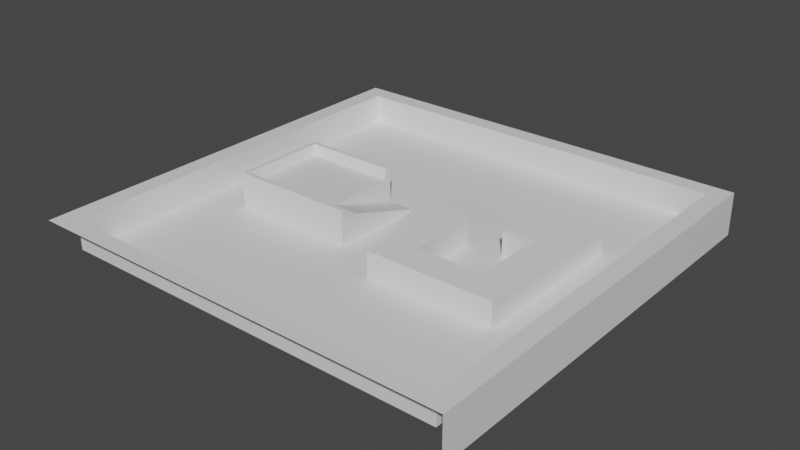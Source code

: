 # Source: test_level_1.blend  (saved by Blender 3.4.6; exported with 4.5.12 LTS)
import bpy
from mathutils import Matrix  # noqa: F401  (used for matrix-valued properties, if any)

bpy.ops.wm.read_factory_settings(use_empty=True)
scene = bpy.context.scene
scene.name = 'Scene'

# ---- collections
col_collection = bpy.data.collections.new('Collection'); scene.collection.children.link(col_collection)

# ---- materials (node trees are filled in below, after node groups)
mat_material = bpy.data.materials.new('Material')
mat_material.alpha_threshold = 0.0
mat_material.use_transparent_shadow = False
mat_material.roughness = 0.5
mat_material.line_color = (0.0, 0.0, 0.0, 1.0)

# ---- material node trees
mat_material.use_nodes = True; mat_material.node_tree.nodes.clear()
_N = mat_material.node_tree.nodes; _L = mat_material.node_tree.links
n0 = _N.new('ShaderNodeOutputMaterial'); n0.name = 'Material Output'; n0.location = (300, 300)
n1 = _N.new('ShaderNodeBsdfPrincipled'); n1.name = 'Principled BSDF'; n1.location = (10, 300)
n1.distribution = 'GGX'
n1.subsurface_method = 'RANDOM_WALK_SKIN'
n1.inputs[3].default_value = 1.45
n1.inputs[27].default_value = (0.0, 0.0, 0.0, 1.0)
n1.inputs[28].default_value = 1.0
_L.new(n1.outputs[0], n0.inputs[0])
n0.is_active_output = True

# ---- world
world_world = bpy.data.worlds.new('World'); scene.world = world_world
world_world.use_nodes = True; world_world.node_tree.nodes.clear()
_N = world_world.node_tree.nodes; _L = world_world.node_tree.links
n0 = _N.new('ShaderNodeOutputWorld'); n0.name = 'World Output'; n0.location = (300, 300)
n1 = _N.new('ShaderNodeBackground'); n1.name = 'Background'; n1.location = (10, 300)
n1.inputs[0].default_value = (0.05088, 0.05088, 0.05088, 1.0)
_L.new(n1.outputs[0], n0.inputs[0])
n0.is_active_output = True
world_world.color = (0.05088, 0.05088, 0.05088)
world_world.use_sun_shadow = False
world_world.sun_shadow_jitter_overblur = 0.0

# ---- meshes
me_cube = bpy.data.meshes.new('Cube')
me_cube.from_pydata([(-3.657, 6.978, 0.0), (-3.657, -6.978, 0.0), (-21.61, 6.978, 0.0), (-21.61, -6.978, 0.0), (28.37, -28.57, 0.0), (-28.31, -28.57, 0.0), (28.37, 28.38, 0.0), (-28.31, 28.38, 0.0), (22.23, 12.8, -1.967e-06), (13.27, 3.834, -1.967e-06), (13.27, 12.8, -1.967e-06), (22.23, 3.834, -1.967e-06), (17.75, 3.834, -1.967e-06), (17.75, -6.56, -1.967e-06), (22.23, -10.84, -1.967e-06), (3.876, -10.84, -1.967e-06), (8.113, -6.56, -1.967e-06), (3.876, 3.743, -1.967e-06), (8.113, 3.743, -1.967e-06)], [], [(3, 2, 7, 5), (2, 0, 6, 7), (1, 3, 5, 4), (10, 8, 6, 0), (8, 11, 4, 6), (11, 14, 4), (1, 4, 15), (12, 9, 18, 16, 13), (15, 4, 14), (9, 10, 0, 17, 18), (17, 0, 1, 15)])
_uv = me_cube.uv_layers.new(name='UVMap')
_uv.uv.foreach_set('vector', [0.8512, 0.7262, 0.8512, 0.5238, 0.8581, 0.5169, 0.8581, 0.7331, 0.8512, 0.5238, 0.6488, 0.5238, 0.6419, 0.5169, 0.8581, 0.5169, 0.6488, 0.7262, 0.8512, 0.7262, 0.8581, 0.7331, 0.6419, 0.7331, 0.648, 0.5631, 0.6426, 0.5365, 0.6419, 0.5169, 0.6488, 0.5238, 0.6426, 0.5365, 0.6426, 0.7135, 0.6419, 0.7331, 0.6419, 0.5169, 0.6426, 0.7135, 0.0, 0.0, 0.6419, 0.7331, 0.6488, 0.7262, 0.6419, 0.7331, 0.0, 0.0, 0.0, 0.0, 0.0, 0.0, 0.0, 0.0, 0.0, 0.0, 0.0, 0.0, 0.0, 0.0, 0.6419, 0.7331, 0.0, 0.0, 0.0, 0.0, 0.648, 0.5631, 0.6488, 0.5238, 0.0, 0.0, 0.0, 0.0, 0.0, 0.0, 0.6488, 0.5238, 0.6488, 0.7262, 0.0, 0.0])
me_cube.materials.append(mat_material)
me_cube.use_mirror_vertex_groups = False
me_cube.update()
me_cube_001 = bpy.data.meshes.new('Cube.001')
me_cube_001.from_pydata([(1.942, 6.978, 0.0), (-1.942, -6.978, 0.0), (-1.942, 6.978, 0.0), (1.942, -4.178, 3.605), (-1.942, -4.178, 3.605), (1.942, -5.766, 3.605), (-1.942, -5.766, 3.605), (1.942, -6.372, 5.068), (1.942, -6.978, 5.068), (-1.942, -6.978, 5.068), (-1.942, -6.372, 5.068), (1.942, -6.978, 0.0)], [], [(0, 2, 4, 3), (3, 4, 6, 5), (7, 10, 9, 8), (5, 6, 10, 7), (1, 11, 8, 9), (5, 11, 0, 3), (11, 5, 7, 8)])
_uv = me_cube_001.uv_layers.new(name='UVMap')
_uv.uv.foreach_set('vector', [0.6488, 0.5238, 0.75, 0.5238, 0.75, 0.625, 0.6488, 0.625, 0.6488, 0.625, 0.75, 0.625, 0.75, 0.6778, 0.6488, 0.6778, 0.6488, 0.6778, 0.75, 0.6778, 0.75, 0.7262, 0.6488, 0.7262, 0.6488, 0.6778, 0.75, 0.6778, 0.75, 0.6778, 0.6488, 0.6778, 0.75, 0.7262, 0.6488, 0.7262, 0.6488, 0.7262, 0.75, 0.7262, 0.6488, 0.6778, 0.6488, 0.6778, 0.6488, 0.5238, 0.6488, 0.625, 0.6488, 0.7124, 0.6488, 0.6778, 0.6488, 0.6778, 0.6488, 0.7262])
me_cube_001.materials.append(mat_material)
me_cube_001.use_mirror_vertex_groups = False
me_cube_001.update()
me_cube_002 = bpy.data.meshes.new('Cube.002')
me_cube_002.from_pydata([(-7.036, 6.978, 0.0), (-7.036, -6.978, 0.0), (-5.835, -5.764, 3.605), (-5.835, 5.764, 3.605), (7.036, 6.978, 0.0), (-7.036, -6.978, 5.068), (7.036, -6.978, 5.068), (7.036, -6.978, 0.0), (7.036, -5.766, 3.605), (7.036, 5.766, 3.605), (-7.036, 6.978, 5.068), (7.036, 6.978, 5.068), (7.036, -6.372, 5.068), (-6.428, -6.37, 5.068), (-6.428, 6.37, 5.068), (7.036, 6.372, 5.068)], [], [(1, 5, 10, 0), (7, 4, 9, 8), (0, 10, 11, 4), (8, 2, 13, 12), (12, 13, 5, 6), (15, 11, 10, 14), (9, 3, 2, 8), (13, 14, 10, 5), (1, 7, 6, 5), (2, 3, 14, 13), (3, 9, 15, 14), (9, 4, 11, 15)])
_uv = me_cube_002.uv_layers.new(name='UVMap')
_uv.uv.foreach_set('vector', [0.8512, 0.7262, 0.8512, 0.7262, 0.8512, 0.5238, 0.8512, 0.5238, 0.75, 0.7262, 0.75, 0.5238, 0.75, 0.5299, 0.75, 0.7201, 0.8512, 0.5238, 0.8512, 0.5238, 0.75, 0.5238, 0.75, 0.5238, 0.75, 0.7201, 0.8474, 0.72, 0.8474, 0.72, 0.75, 0.7201, 0.75, 0.7201, 0.8474, 0.72, 0.8512, 0.7262, 0.75, 0.7262, 0.75, 0.5299, 0.75, 0.5238, 0.8512, 0.5238, 0.8474, 0.53, 0.75, 0.5299, 0.8474, 0.53, 0.8474, 0.72, 0.75, 0.7201, 0.8474, 0.72, 0.8474, 0.53, 0.8512, 0.5238, 0.8512, 0.7262, 0.8512, 0.7262, 0.75, 0.7262, 0.75, 0.7262, 0.8512, 0.7262, 0.8474, 0.72, 0.8474, 0.53, 0.8474, 0.53, 0.8474, 0.72, 0.8474, 0.53, 0.75, 0.5299, 0.75, 0.5299, 0.8474, 0.53, 0.75, 0.5299, 0.75, 0.5238, 0.75, 0.5238, 0.75, 0.5299])
me_cube_002.materials.append(mat_material)
me_cube_002.use_mirror_vertex_groups = False
me_cube_002.update()
me_cube_003 = bpy.data.meshes.new('Cube.003')
me_cube_003.from_pydata([(31.0, 31.0, -2.0), (31.0, -31.0, -2.0), (-31.0, 31.0, -2.0), (28.37, -28.57, 0.0), (-28.31, -28.57, 0.0), (28.37, 28.38, 0.0), (-28.31, 28.38, 0.0), (-31.0, -31.0, 4.212), (-31.0, 31.0, 4.212), (31.0, 31.0, 4.212), (31.0, -31.0, 4.212), (-28.31, -28.57, 4.212), (-28.31, 28.38, 4.212), (28.37, -28.57, 4.212), (28.37, 28.38, 4.212)], [], [(2, 8, 9, 0), (6, 5, 14, 12), (5, 3, 13, 14), (14, 13, 10, 9), (13, 11, 7, 10), (12, 14, 9, 8), (11, 12, 8, 7), (3, 4, 11, 13), (4, 6, 12, 11), (0, 9, 10, 1)])
_uv = me_cube_003.uv_layers.new(name='UVMap')
_uv.uv.foreach_set('vector', [0.375, 0.25, 0.625, 0.25, 0.625, 0.5, 0.375, 0.5, 0.8581, 0.5169, 0.6419, 0.5169, 0.6419, 0.5169, 0.8581, 0.5169, 0.6419, 0.5169, 0.6419, 0.7331, 0.6419, 0.7331, 0.6419, 0.5169, 0.6419, 0.5169, 0.6419, 0.7331, 0.625, 0.75, 0.625, 0.5, 0.6419, 0.7331, 0.8581, 0.7331, 0.875, 0.75, 0.625, 0.75, 0.8581, 0.5169, 0.6419, 0.5169, 0.625, 0.5, 0.875, 0.5, 0.8581, 0.7331, 0.8581, 0.5169, 0.875, 0.5, 0.875, 0.75, 0.6419, 0.7331, 0.8581, 0.7331, 0.8581, 0.7331, 0.6419, 0.7331, 0.8581, 0.7331, 0.8581, 0.5169, 0.8581, 0.5169, 0.8581, 0.7331, 0.375, 0.5, 0.625, 0.5, 0.625, 0.75, 0.375, 0.75])
me_cube_003.materials.append(mat_material)
me_cube_003.use_mirror_vertex_groups = False
me_cube_003.update()
me_cube_004 = bpy.data.meshes.new('Cube.004')
me_cube_004.from_pydata([(-4.483, -4.483, 2.64), (-4.483, 4.483, -1.0), (-4.483, 4.483, 2.64), (0.8583, 4.483, 1.305), (4.483, 4.483, 2.64), (-0.8583, 4.483, 1.305), (-0.8583, 4.483, -1.0), (0.8583, 4.483, -1.0), (4.483, 4.483, -1.0), (-1.907e-06, -4.483, 2.64), (-1.907e-06, -14.88, -1.0), (-1.907e-06, -14.88, 2.64), (4.483, -19.15, 2.64), (4.483, -19.15, -1.0), (-13.87, -19.15, 2.64), (-9.637, -14.88, 2.64), (-9.637, -14.88, -1.0), (-13.87, -4.575, -1.0), (-13.87, -4.575, 2.64), (-9.637, -4.575, 2.64), (-9.637, -4.575, -1.0)], [], [(0, 9, 4, 2), (3, 5, 2, 4), (7, 3, 4, 8), (5, 6, 1, 2), (9, 11, 12, 4), (8, 4, 12, 13), (12, 11, 15, 14), (16, 20, 19, 15), (10, 16, 15, 11), (20, 17, 18, 19), (15, 19, 18, 14)])
_uv = me_cube_004.uv_layers.new(name='UVMap')
_uv.uv.foreach_set('vector', [0.0, 0.0, 0.0, 0.0, 0.625, 0.5, 0.875, 0.5, 0.5655, 0.4826, 0.6485, 0.3903, 0.875, 0.5, 0.625, 0.5, 0.4216, 0.4658, 0.5655, 0.4826, 0.625, 0.5, 0.375, 0.5, 0.6485, 0.3903, 0.2394, 0.1613, 0.0, 0.0, 0.875, 0.5, 0.0, 0.0, 0.0, 0.0, 0.0, 0.0, 0.0, 0.0, 0.0, 0.0, 0.0, 0.0, 0.0, 0.0, 0.0, 0.0, 0.0, 0.0, 0.0, 0.0, 0.0, 0.0, 0.0, 0.0, 0.375, 0.875, 0.375, 0.875, 0.625, 0.875, 0.625, 0.875, 0.375, 0.875, 0.375, 0.875, 0.625, 0.875, 0.625, 0.875, 0.375, 0.875, 0.375, 0.875, 0.625, 0.875, 0.625, 0.875, 0.0, 0.0, 0.0, 0.0, 0.0, 0.0, 0.0, 0.0])
me_cube_004.update()
me_cube_005 = bpy.data.meshes.new('Cube.005')
me_cube_005.from_pydata([(-4.483, -4.483, -1.0), (-4.483, -4.483, 2.64), (-4.483, 4.483, -1.0), (-4.483, 4.483, 2.64), (4.483, 4.483, -1.0), (0.0, -4.483, -1.0), (0.0, -4.483, 2.64), (0.0, -14.88, -1.0), (0.0, -14.88, 2.64), (4.483, -19.15, 2.64), (4.483, -19.15, -1.0), (-13.87, -19.15, -1.0), (-13.87, -19.15, 2.64), (-9.637, -14.88, -1.0), (-13.87, -4.575, -1.0), (-13.87, -4.575, 2.64), (-9.637, -4.575, -1.0), (-1.0, 4.582, -1.0), (-0.8058, 4.582, 1.222), (-1.0, 4.385, -1.0), (-0.8058, 4.385, 1.222), (1.0, 4.582, -1.0), (0.8058, 4.582, 1.222), (1.0, 4.385, -1.0), (0.8058, 4.385, 1.222), (-1.0, 4.582, 1.417), (-0.8058, 4.582, -1.0), (-1.0, 4.385, 1.417), (0.8058, 4.385, -1.0), (-0.8058, 4.385, -1.0), (1.0, 4.385, 1.417), (1.0, 4.582, 1.417), (0.8058, 4.582, -1.0)], [], [(0, 2, 3, 1), (5, 0, 1, 6), (11, 14, 15, 12), (10, 11, 12, 9), (5, 6, 8, 7), (13, 16, 14, 11), (7, 10, 4, 5), (2, 0, 5, 4), (10, 7, 13, 11), (17, 19, 27, 25), (26, 18, 20, 29), (23, 21, 31, 30), (32, 28, 24, 22), (30, 31, 25, 27), (26, 17, 25, 18), (20, 27, 19, 29), (24, 30, 27, 20), (28, 23, 30, 24), (22, 31, 21, 32), (24, 20, 18, 22), (18, 25, 31, 22)])
me_cube_005.polygons.foreach_set('material_index', [1, 1, 1, 1, 1, 1, 1, 1, 1, 0, 0, 0, 0, 0, 0, 0, 0, 0, 0, 0, 0])
_uv = me_cube_005.uv_layers.new(name='UVMap')
_uv.uv.foreach_set('vector', [0.375, 0.0, 0.375, 0.25, 0.625, 0.25, 0.625, 0.0, 0.375, 0.875, 0.375, 1.0, 0.625, 1.0, 0.625, 0.875, 0.375, 0.875, 0.375, 0.875, 0.625, 0.875, 0.625, 0.875, 0.375, 0.875, 0.375, 0.875, 0.625, 0.875, 0.625, 0.75, 0.375, 0.875, 0.625, 0.875, 0.625, 0.875, 0.375, 0.875, 0.25, 0.75, 0.25, 0.75, 0.25, 0.75, 0.25, 0.75, 0.25, 0.75, 0.375, 0.75, 0.375, 0.75, 0.25, 0.75, 0.125, 0.5, 0.125, 0.75, 0.25, 0.75, 0.375, 0.5, 0.25, 0.75, 0.25, 0.75, 0.25, 0.75, 0.25, 0.75, 0.375, 0.0, 0.375, 0.25, 0.625, 0.25, 0.625, 0.0, 0.3951, 0.9757, 0.6049, 0.9757, 0.6049, 0.2743, 0.3951, 0.2743, 0.375, 0.5, 0.375, 0.75, 0.625, 0.75, 0.625, 0.5, 0.3951, 0.7743, 0.3951, 0.4757, 0.6049, 0.4757, 0.6049, 0.7743, 0.625, 0.5, 0.625, 0.75, 0.875, 0.75, 0.875, 0.5, 0.3951, 0.9757, 0.375, 1.0, 0.625, 1.0, 0.6049, 0.9757, 0.6049, 0.2743, 0.625, 0.25, 0.375, 0.25, 0.3951, 0.2743, 0.6049, 0.4757, 0.625, 0.5, 0.625, 0.25, 0.6049, 0.2743, 0.3951, 0.4757, 0.375, 0.5, 0.625, 0.5, 0.6049, 0.4757, 0.6049, 0.7743, 0.625, 0.75, 0.375, 0.75, 0.3951, 0.7743, 0.6049, 0.4757, 0.6049, 0.2743, 0.6049, 0.9757, 0.6049, 0.7743, 0.6049, 0.9757, 0.625, 1.0, 0.625, 0.75, 0.6049, 0.7743])
me_cube_005.materials.append(None)
me_cube_005.materials.append(None)
me_cube_005.update()

# ---- objects
ob_ground = bpy.data.objects.new('Ground', me_cube)
ob_ramp = bpy.data.objects.new('Ramp', me_cube_001)
ob_platform = bpy.data.objects.new('Platform', me_cube_002)
ob_wall = bpy.data.objects.new('Wall', me_cube_003)
ob_env = bpy.data.objects.new('Env', None)
ob_room = bpy.data.objects.new('Room', me_cube_004)
ob_room_in = bpy.data.objects.new('Room_In', me_cube_005)
ob_doorpos = bpy.data.objects.new('DoorPos', None)

# ---- transforms, parenting, visibility, modifiers, constraints
ob_ground.parent = ob_env
ob_ground.location = (0.0, 0.0, 0.0)
ob_ground.lock_rotations_4d = False
ob_ground.empty_display_type = 'ARROWS'
ob_ground.lineart.crease_threshold = 0.0
ob_ramp.parent = ob_env
ob_ramp.location = (-5.599, 0.0, 0.0)
ob_ramp.lock_rotations_4d = False
ob_ramp.empty_display_type = 'ARROWS'
ob_ramp.lineart.crease_threshold = 0.0
ob_platform.parent = ob_env
ob_platform.location = (-14.58, 0.0, 0.0)
ob_platform.lock_rotations_4d = False
ob_platform.empty_display_type = 'ARROWS'
ob_platform.lineart.crease_threshold = 0.0
ob_wall.parent = ob_env
ob_wall.location = (0.0, 0.0, 0.0)
ob_wall.lock_rotations_4d = False
ob_wall.empty_display_type = 'ARROWS'
ob_wall.lineart.crease_threshold = 0.0
ob_env.location = (0.0, 0.0, 0.0)
ob_room.parent = ob_env
ob_room.location = (17.75, 8.318, 1.0)
ob_room_in.parent = ob_room
ob_room_in.matrix_parent_inverse = Matrix(((1.0, -0.0, 0.0, -17.75), (-0.0, 1.0, -0.0, -8.318), (0.0, -0.0, 1.0, -1.0), (-0.0, 0.0, -0.0, 1.0)))
ob_room_in.location = (17.75, 8.318, 1.0)
ob_doorpos.parent = ob_room
ob_doorpos.matrix_parent_inverse = Matrix(((1.0, -0.0, 0.0, -17.75), (-0.0, 1.0, -0.0, -8.318), (0.0, -0.0, 1.0, -1.0), (-0.0, 0.0, -0.0, 1.0)))
ob_doorpos.location = (17.75, 12.8, 1.152)

# ---- collection membership
col_collection.objects.link(ob_ground)
col_collection.objects.link(ob_ramp)
col_collection.objects.link(ob_platform)
col_collection.objects.link(ob_wall)
col_collection.objects.link(ob_env)
col_collection.objects.link(ob_room)
col_collection.objects.link(ob_room_in)
col_collection.objects.link(ob_doorpos)

# ---- scene / render settings (as saved in the file)
scene.frame_start = 1; scene.frame_end = 250; scene.frame_set(1)
scene.render.engine = 'BLENDER_EEVEE_NEXT'
scene.cycles.sampling_pattern = 'TABULATED_SOBOL'
scene.cycles.use_light_tree = False
scene.view_settings.view_transform = 'Filmic'
bpy.context.view_layer.update()

# ---- added for rendering (the .blend has no active camera and no usable light): camera, sun
cam_auto = bpy.data.cameras.new('AutoCamera')
cam_auto.lens = 50.0
cam_auto.sensor_width = 36.0
cam_auto.clip_end = 1428.35
ob_auto_camera = bpy.data.objects.new('AutoCamera', cam_auto)
scene.collection.objects.link(ob_auto_camera)
ob_auto_camera.location = (81.388, -97.6656, 66.6442)
ob_auto_camera.rotation_euler = (1.09748, -7.21219e-08, 0.694738)
scene.camera = ob_auto_camera
light_auto_sun = bpy.data.lights.new('AutoSun', 'SUN')
light_auto_sun.energy = 3.0
light_auto_sun.angle = 0.0523599
ob_auto_sun = bpy.data.objects.new('AutoSun', light_auto_sun)
scene.collection.objects.link(ob_auto_sun)
ob_auto_sun.rotation_euler = (0.872665, 0.174533, 0.523599)
bpy.context.view_layer.update()
